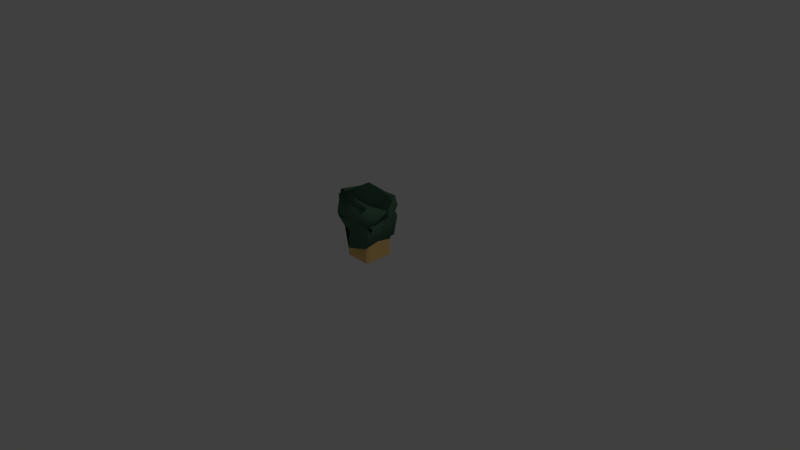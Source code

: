 # Source: DirectorStatue.blend  (saved by Blender 2.79.0; exported with 4.5.12 LTS)
import bpy
from mathutils import Matrix  # noqa: F401  (used for matrix-valued properties, if any)

bpy.ops.wm.read_factory_settings(use_empty=True)
scene = bpy.context.scene
scene.name = 'Scene'

# ---- collections
col_collection_1 = bpy.data.collections.new('Collection 1'); scene.collection.children.link(col_collection_1)

# ---- materials (node trees are filled in below, after node groups)
mat_bronze = bpy.data.materials.new('Bronze')
mat_bronze.alpha_threshold = 0.0
mat_bronze.use_transparent_shadow = False
mat_bronze.diffuse_color = (0.08086, 0.1743, 0.1147, 1.0)
mat_bronze.specular_color = (0.2289, 0.472, 0.2692)
mat_bronze.roughness = 0.5
mat_bronze.specular_intensity = 0.8961
mat_marble = bpy.data.materials.new('Marble')
mat_marble.alpha_threshold = 0.0
mat_marble.use_transparent_shadow = False
mat_marble.diffuse_color = (0.8714, 0.5687, 0.1986, 1.0)
mat_marble.roughness = 0.5
mat_marble.line_color = (0.0, 0.0, 0.0, 1.0)

# ---- material node trees

# ---- world
world_world = bpy.data.worlds.new('World'); scene.world = world_world
world_world.color = (0.05088, 0.05088, 0.05088)
world_world.use_sun_shadow = False
world_world.sun_shadow_jitter_overblur = 0.0
world_world.cycles.sampling_method = 'MANUAL'

# ---- cameras
cam_camera = bpy.data.cameras.new('Camera')
cam_camera.clip_end = 100.0
cam_camera.lens = 35.0
cam_camera.sensor_width = 32.0
cam_camera.sensor_height = 18.0
cam_camera.ortho_scale = 7.314
cam_camera.dof.focus_distance = 0.0
cam_camera.dof.aperture_fstop = 128.0

# ---- lights
light_lamp = bpy.data.lights.new('Lamp', 'POINT')
light_lamp.transmission_factor = 0.0
light_lamp.cutoff_distance = 30.0
light_lamp.energy = 100.0
light_lamp.shadow_buffer_clip_start = 1.001
light_lamp.shadow_soft_size = 0.1
light_lamp.shadow_maximum_resolution = 0.006
light_lamp.use_absolute_resolution = True

# ---- meshes
me_cube_002 = bpy.data.meshes.new('Cube.002')
me_cube_002.from_pydata([(0.009137, -0.01878, 0.6385), (0.002924, 0.009519, 0.5516), (0.004964, 0.01289, 0.4314), (-0.03329, 0.01289, 0.4333), (0.0127, -0.01878, 0.7765), (0.004094, -0.01878, 0.8536), (-0.003152, 0.03046, 0.7013), (-0.04359, 0.03046, 0.6262), (0.02375, -0.05681, 0.6965), (0.01572, -0.05681, 0.6077), (0.002924, -0.03484, 0.5516), (0.004964, -0.03822, 0.4314), (-0.03329, -0.03822, 0.4333), (0.005193, -0.01878, 0.7987), (0.01165, 0.01443, 0.7711), (0.01241, -0.04671, 0.7723), (0.005322, -0.01878, 0.8105), (0.002212, -0.01878, 0.8321), (0.009276, -0.03498, 0.6288), (0.009276, 0.003535, 0.6288)], [(19, 1), (1, 2), (2, 3), (4, 0), (13, 4), (14, 6), (6, 7), (15, 8), (8, 9), (10, 11), (11, 12), (18, 10), (16, 13), (4, 14), (4, 15), (17, 16), (5, 17), (0, 18), (0, 19)], [])
me_cube_002.materials.append(mat_bronze)
me_cube_002.use_remesh_preserve_volume = False
me_cube_002.use_remesh_preserve_attributes = False
me_cube_002.use_mirror_vertex_groups = False
me_cube_002.update()
me_cube = bpy.data.meshes.new('Cube')
me_cube.from_pydata([(0.1663, 0.2015, 0.0), (0.1855, 0.1685, 0.0), (0.1855, -0.1685, 0.0), (0.1663, -0.2015, 0.0), (-0.1663, -0.2015, 0.0), (-0.1855, -0.1685, 0.0), (-0.1855, 0.1685, 0.0), (-0.1663, 0.2015, 0.0), (0.1663, 0.2015, 0.37), (0.1663, 0.1685, 0.4031), (0.1855, 0.1685, 0.37), (0.1663, -0.2015, 0.37), (0.1855, -0.1685, 0.37), (0.1663, -0.1685, 0.4031), (-0.1855, -0.1685, 0.37), (-0.1663, -0.2015, 0.37), (-0.1663, -0.1685, 0.4031), (-0.1855, 0.1685, 0.37), (-0.1663, 0.1685, 0.4031), (-0.1663, 0.2015, 0.37)], [], [(8, 0, 7, 19), (5, 14, 17, 6), (9, 18, 16, 13), (3, 11, 15, 4), (8, 9, 10), (11, 12, 13), (14, 15, 16), (17, 18, 19), (0, 8, 10, 1), (2, 12, 11, 3), (4, 15, 14, 5), (6, 17, 19, 7), (9, 13, 12, 10), (8, 19, 18, 9), (13, 16, 15, 11), (16, 18, 17, 14), (1, 10, 12, 2)])
me_cube.materials.append(mat_marble)
me_cube.use_remesh_preserve_volume = False
me_cube.use_remesh_preserve_attributes = False
me_cube.use_mirror_vertex_groups = False
me_cube.update()

# ---- objects
ob_cube_002 = bpy.data.objects.new('Cube.002', me_cube_002)
ob_cube = bpy.data.objects.new('Cube', me_cube)
ob_lamp = bpy.data.objects.new('Lamp', light_lamp)
ob_camera = bpy.data.objects.new('Camera', cam_camera)

# ---- transforms, parenting, visibility, modifiers, constraints
ob_cube_002.location = (0.0, 0.0, -0.01905)
ob_cube_002.lock_rotations_4d = False
ob_cube_002.empty_display_type = 'ARROWS'
ob_cube_002.lineart.crease_threshold = 0.0
_m = ob_cube_002.modifiers.new('Skin', 'SKIN')
_m.use_smooth_shade = True
_m.use_x_symmetry = False
ob_cube.location = (0.0, 0.0, 0.0)
ob_cube.lock_rotations_4d = False
ob_cube.empty_display_type = 'ARROWS'
ob_cube.lineart.crease_threshold = 0.0
ob_lamp.location = (4.076, 1.005, 5.904)
ob_lamp.rotation_euler = (0.6503, 0.05522, 1.866)
ob_lamp.lock_rotations_4d = False
ob_lamp.empty_display_type = 'ARROWS'
ob_lamp.color = (0.0, 0.0, 0.0, 0.0)
ob_lamp.lineart.crease_threshold = 0.0
ob_camera.location = (7.481, -6.508, 5.344)
ob_camera.rotation_euler = (1.109, 0.0, 0.8149)
ob_camera.lock_rotations_4d = False
ob_camera.empty_display_type = 'ARROWS'
ob_camera.color = (0.0, 0.0, 0.0, 0.0)
ob_camera.display_type = 'WIRE'
ob_camera.lineart.crease_threshold = 0.0

# ---- collection membership
col_collection_1.objects.link(ob_cube_002)
col_collection_1.objects.link(ob_cube)
col_collection_1.objects.link(ob_lamp)
col_collection_1.objects.link(ob_camera)

# ---- scene / render settings (as saved in the file)
scene.camera = ob_camera
scene.frame_start = 1; scene.frame_end = 250; scene.frame_set(118)
scene.render.engine = 'BLENDER_EEVEE_NEXT'
scene.render.resolution_percentage = 50
scene.render.dither_intensity = 0.0
scene.cycles.use_denoising = False
scene.cycles.samples = 128
scene.cycles.sampling_pattern = 'TABULATED_SOBOL'
scene.cycles.use_adaptive_sampling = False
scene.cycles.use_light_tree = False
scene.cycles.blur_glossy = 0.0
scene.cycles.sample_clamp_indirect = 0.0
scene.view_settings.view_transform = 'Standard'
bpy.context.view_layer.update()
